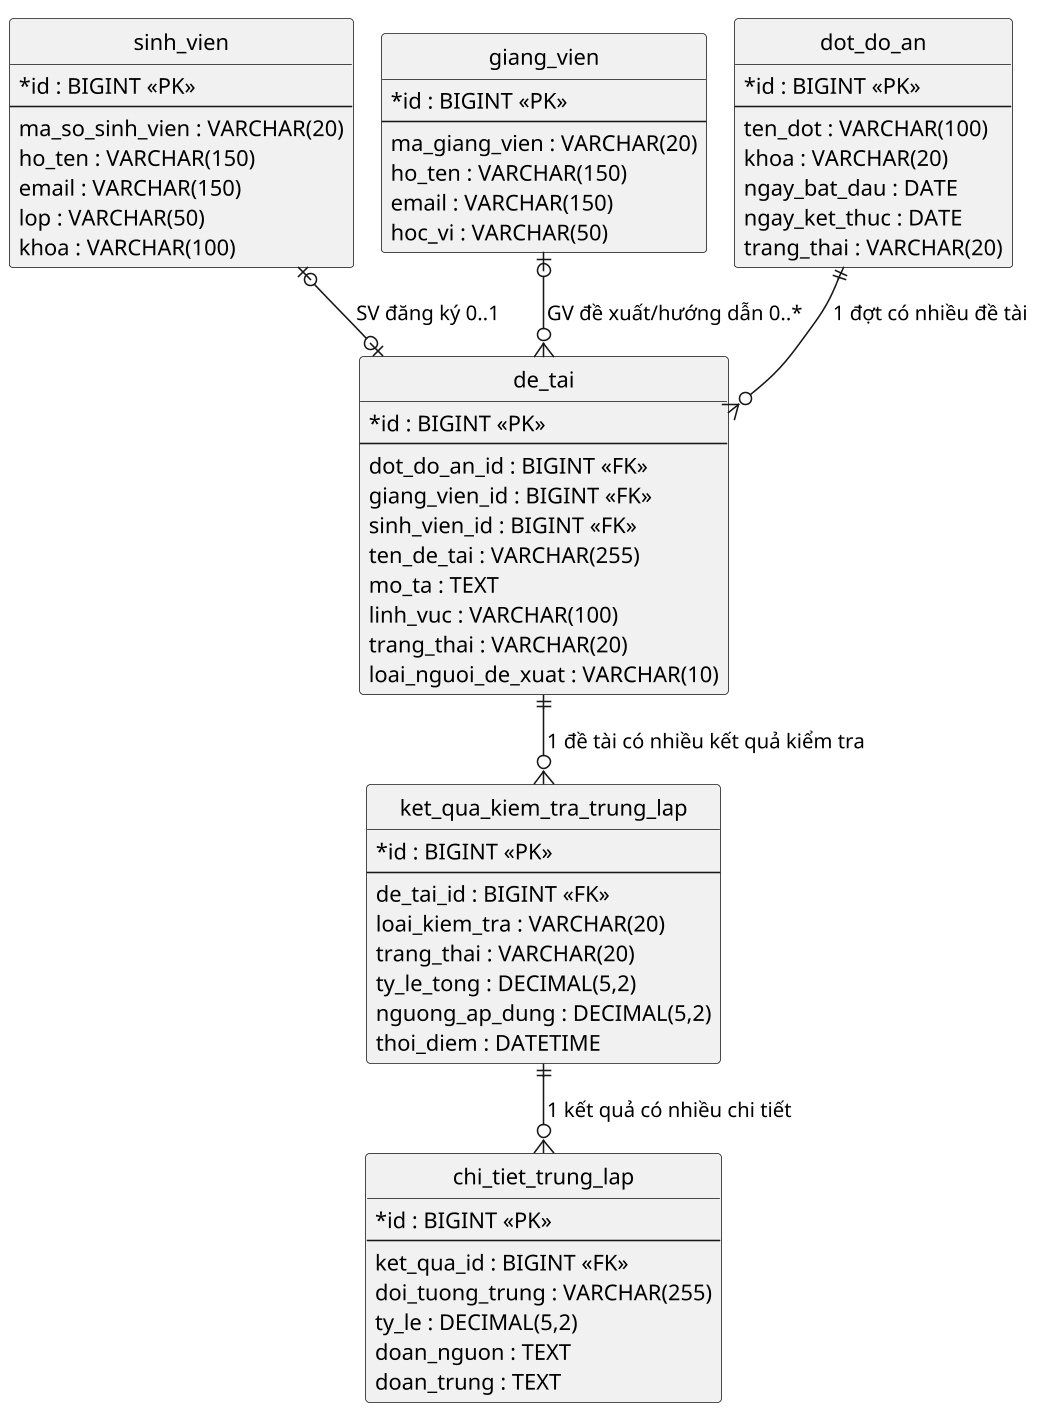

The diagram above was rendered by PlantUML. Its source (embedded in the PNG):
@startuml erd
skinparam defaultFontName "Noto Sans"
skinparam shadowing false
skinparam dpi 150
skinparam backgroundColor white
skinparam classAttributeIconSize 0
!pragma layout smetana
hide circle
skinparam linetype ortho

entity "sinh_vien" as sinh_vien {
  *id : BIGINT <<PK>>
  --
  ma_so_sinh_vien : VARCHAR(20)
  ho_ten : VARCHAR(150)
  email : VARCHAR(150)
  lop : VARCHAR(50)
  khoa : VARCHAR(100)
}

entity "giang_vien" as giang_vien {
  *id : BIGINT <<PK>>
  --
  ma_giang_vien : VARCHAR(20)
  ho_ten : VARCHAR(150)
  email : VARCHAR(150)
  hoc_vi : VARCHAR(50)
}

entity "dot_do_an" as dot_do_an {
  *id : BIGINT <<PK>>
  --
  ten_dot : VARCHAR(100)
  khoa : VARCHAR(20)
  ngay_bat_dau : DATE
  ngay_ket_thuc : DATE
  trang_thai : VARCHAR(20)
}

entity "de_tai" as de_tai {
  *id : BIGINT <<PK>>
  --
  dot_do_an_id : BIGINT <<FK>>
  giang_vien_id : BIGINT <<FK>>
  sinh_vien_id : BIGINT <<FK>>
  ten_de_tai : VARCHAR(255)
  mo_ta : TEXT
  linh_vuc : VARCHAR(100)
  trang_thai : VARCHAR(20)
  loai_nguoi_de_xuat : VARCHAR(10)
}

entity "ket_qua_kiem_tra_trung_lap" as ket_qua_kiem_tra_trung_lap {
  *id : BIGINT <<PK>>
  --
  de_tai_id : BIGINT <<FK>>
  loai_kiem_tra : VARCHAR(20)
  trang_thai : VARCHAR(20)
  ty_le_tong : DECIMAL(5,2)
  nguong_ap_dung : DECIMAL(5,2)
  thoi_diem : DATETIME
}

entity "chi_tiet_trung_lap" as chi_tiet_trung_lap {
  *id : BIGINT <<PK>>
  --
  ket_qua_id : BIGINT <<FK>>
  doi_tuong_trung : VARCHAR(255)
  ty_le : DECIMAL(5,2)
  doan_nguon : TEXT
  doan_trung : TEXT
}

dot_do_an ||--o{ de_tai : "1 đợt có nhiều đề tài"
giang_vien |o--o{ de_tai : "GV đề xuất/hướng dẫn 0..*"
sinh_vien |o--o| de_tai : "SV đăng ký 0..1"
de_tai ||--o{ ket_qua_kiem_tra_trung_lap : "1 đề tài có nhiều kết quả kiểm tra"
ket_qua_kiem_tra_trung_lap ||--o{ chi_tiet_trung_lap : "1 kết quả có nhiều chi tiết"

@enduml